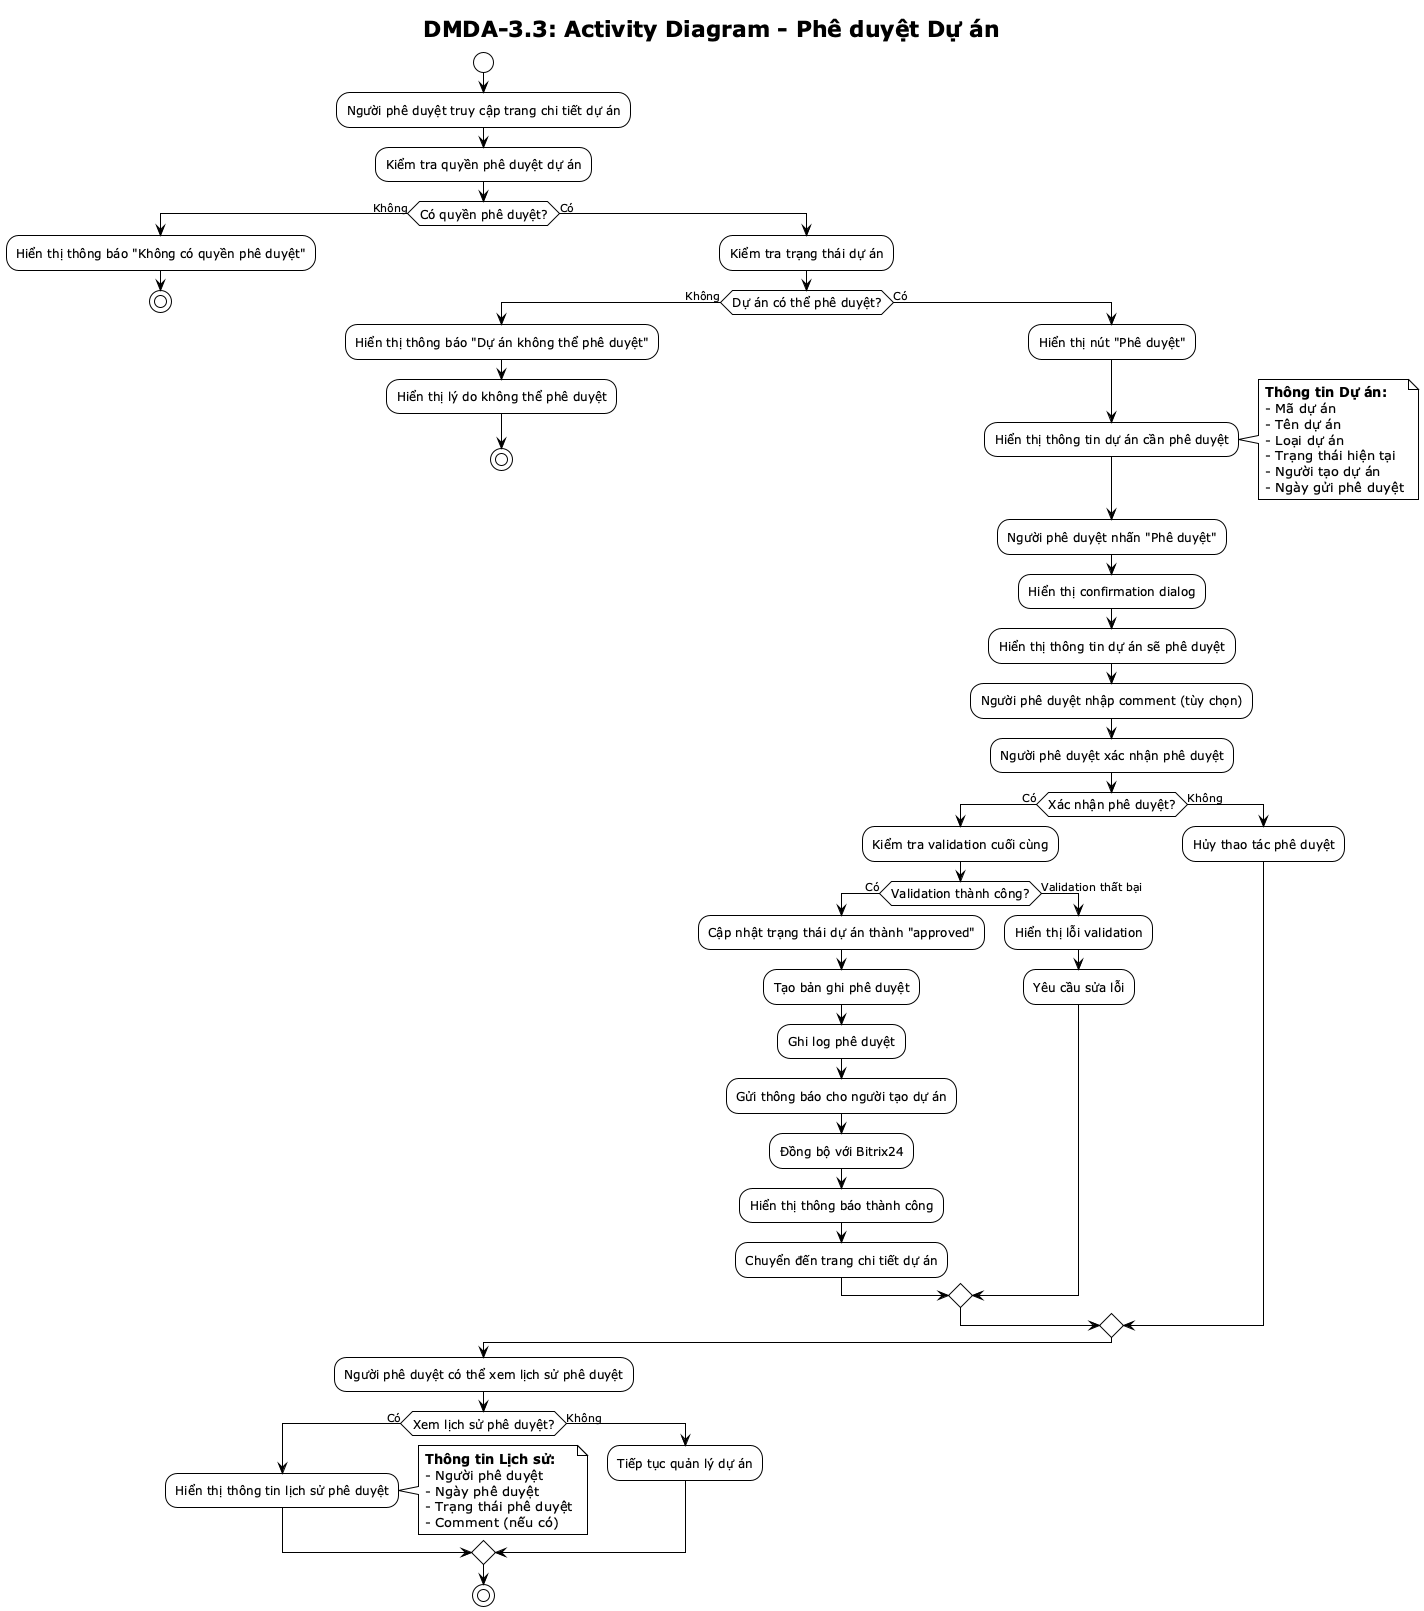

The diagram above was rendered by PlantUML. Its source (embedded in the PNG):
@startuml DMDA-3.3 Activity Diagram
!theme plain
skinparam activityFontSize 12

title DMDA-3.3: Activity Diagram - Phê duyệt Dự án

start

:Người phê duyệt truy cập trang chi tiết dự án;

:Kiểm tra quyền phê duyệt dự án;

if (Có quyền phê duyệt?) then (Không)
    :Hiển thị thông báo "Không có quyền phê duyệt";
    stop
else (Có)
    :Kiểm tra trạng thái dự án;
    
    if (Dự án có thể phê duyệt?) then (Không)
        :Hiển thị thông báo "Dự án không thể phê duyệt";
        :Hiển thị lý do không thể phê duyệt;
        stop
    else (Có)
        :Hiển thị nút "Phê duyệt";
        :Hiển thị thông tin dự án cần phê duyệt;
        note right
        **Thông tin Dự án:**
        - Mã dự án
        - Tên dự án
        - Loại dự án
        - Trạng thái hiện tại
        - Người tạo dự án
        - Ngày gửi phê duyệt
        end note
        
        :Người phê duyệt nhấn "Phê duyệt";
        :Hiển thị confirmation dialog;
        :Hiển thị thông tin dự án sẽ phê duyệt;
        
        :Người phê duyệt nhập comment (tùy chọn);
        :Người phê duyệt xác nhận phê duyệt;
        
        if (Xác nhận phê duyệt?) then (Có)
            :Kiểm tra validation cuối cùng;
            
            if (Validation thành công?) then (Có)
                :Cập nhật trạng thái dự án thành "approved";
                :Tạo bản ghi phê duyệt;
                :Ghi log phê duyệt;
                :Gửi thông báo cho người tạo dự án;
                :Đồng bộ với Bitrix24;
                :Hiển thị thông báo thành công;
                :Chuyển đến trang chi tiết dự án;
            else (Validation thất bại)
                :Hiển thị lỗi validation;
                :Yêu cầu sửa lỗi;
            endif
        else (Không)
            :Hủy thao tác phê duyệt;
        endif
    endif
endif

:Người phê duyệt có thể xem lịch sử phê duyệt;

if (Xem lịch sử phê duyệt?) then (Có)
    :Hiển thị thông tin lịch sử phê duyệt;
    note right
    **Thông tin Lịch sử:**
    - Người phê duyệt
    - Ngày phê duyệt
    - Trạng thái phê duyệt
    - Comment (nếu có)
    end note
else (Không)
    :Tiếp tục quản lý dự án;
endif

stop

@enduml